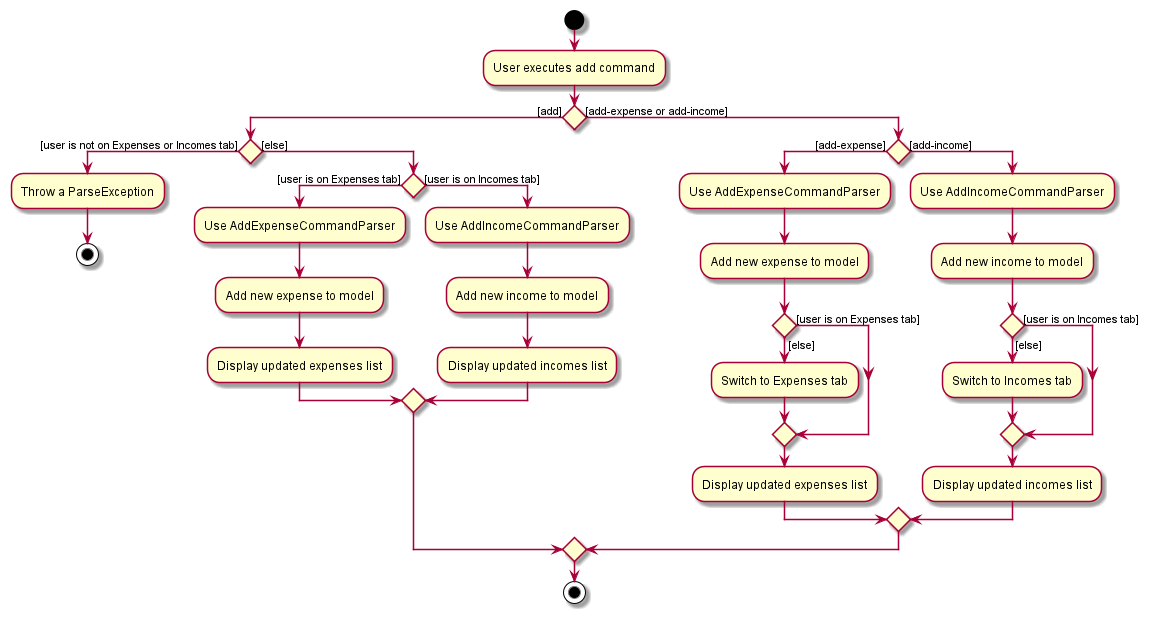

The diagram above was rendered by PlantUML. Its source (embedded in the PNG):
@startuml
start
:User executes add command;

if () then ([add])
    if () then ([user is not on Expenses or Incomes tab])
        :Throw a ParseException;
        stop
    else ([else])
        if () then ([user is on Expenses tab])
            :Use AddExpenseCommandParser;
            :Add new expense to model;
            :Display updated expenses list;
        else ([user is on Incomes tab])
            :Use AddIncomeCommandParser;
            :Add new income to model;
            :Display updated incomes list;
        endif
    endif

else ([add-expense or add-income])
    if () then ([add-expense])
        :Use AddExpenseCommandParser;
        :Add new expense to model;
        if () then ([user is on Expenses tab])
        else ([else])
            :Switch to Expenses tab;
        endif
        :Display updated expenses list;
    else ([add-income])
        :Use AddIncomeCommandParser;
        :Add new income to model;
        if () then ([user is on Incomes tab])
        else ([else])
            :Switch to Incomes tab;
        endif
        :Display updated incomes list;
    endif
endif

stop
@enduml